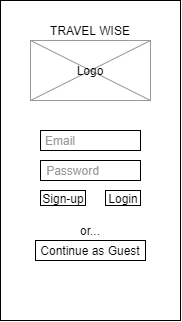

The diagram above was exported from draw.io. Its source (the exported page's mxGraphModel, read from the mxfile embedded in the PNG):
<mxGraphModel dx="881" dy="403" grid="1" gridSize="10" guides="1" tooltips="1" connect="1" arrows="1" fold="1" page="1" pageScale="1" pageWidth="850" pageHeight="1100" math="0" shadow="0">
  <root>
    <mxCell id="0" />
    <mxCell id="1" parent="0" />
    <mxCell id="CL8H7HNvrNsaF3UWMOr--2" value="" style="rounded=0;whiteSpace=wrap;html=1;" parent="1" vertex="1">
      <mxGeometry x="335" y="180" width="180" height="320" as="geometry" />
    </mxCell>
    <mxCell id="CL8H7HNvrNsaF3UWMOr--5" value="" style="rounded=0;whiteSpace=wrap;html=1;" parent="1" vertex="1">
      <mxGeometry x="375" y="310" width="100" height="20" as="geometry" />
    </mxCell>
    <mxCell id="CL8H7HNvrNsaF3UWMOr--6" value="" style="rounded=0;whiteSpace=wrap;html=1;" parent="1" vertex="1">
      <mxGeometry x="375" y="340" width="100" height="20" as="geometry" />
    </mxCell>
    <mxCell id="CL8H7HNvrNsaF3UWMOr--7" value="&lt;font color=&quot;#999999&quot;&gt;Email&lt;/font&gt;" style="text;html=1;strokeColor=none;fillColor=none;align=center;verticalAlign=middle;whiteSpace=wrap;rounded=0;" parent="1" vertex="1">
      <mxGeometry x="375" y="310" width="40" height="20" as="geometry" />
    </mxCell>
    <mxCell id="CL8H7HNvrNsaF3UWMOr--8" value="&lt;font color=&quot;#999999&quot;&gt;Password&lt;/font&gt;" style="text;html=1;strokeColor=none;fillColor=none;align=center;verticalAlign=middle;whiteSpace=wrap;rounded=0;" parent="1" vertex="1">
      <mxGeometry x="375" y="340" width="65" height="20" as="geometry" />
    </mxCell>
    <mxCell id="CL8H7HNvrNsaF3UWMOr--9" value="" style="rounded=0;whiteSpace=wrap;html=1;strokeColor=#999999;" parent="1" vertex="1">
      <mxGeometry x="365" y="220" width="120" height="60" as="geometry" />
    </mxCell>
    <mxCell id="CL8H7HNvrNsaF3UWMOr--4" value="TRAVEL WISE" style="text;html=1;strokeColor=none;fillColor=none;align=center;verticalAlign=middle;whiteSpace=wrap;rounded=0;" parent="1" vertex="1">
      <mxGeometry x="380" y="200" width="90" height="20" as="geometry" />
    </mxCell>
    <mxCell id="CL8H7HNvrNsaF3UWMOr--10" value="" style="endArrow=none;html=1;entryX=1;entryY=0;entryDx=0;entryDy=0;strokeColor=#999999;" parent="1" source="CL8H7HNvrNsaF3UWMOr--12" target="CL8H7HNvrNsaF3UWMOr--9" edge="1">
      <mxGeometry width="50" height="50" relative="1" as="geometry">
        <mxPoint x="365" y="280" as="sourcePoint" />
        <mxPoint x="415" y="230" as="targetPoint" />
      </mxGeometry>
    </mxCell>
    <mxCell id="CL8H7HNvrNsaF3UWMOr--11" value="" style="endArrow=none;html=1;entryX=0;entryY=0;entryDx=0;entryDy=0;exitX=1;exitY=1;exitDx=0;exitDy=0;strokeColor=#999999;" parent="1" source="CL8H7HNvrNsaF3UWMOr--9" target="CL8H7HNvrNsaF3UWMOr--9" edge="1">
      <mxGeometry width="50" height="50" relative="1" as="geometry">
        <mxPoint x="570" y="350" as="sourcePoint" />
        <mxPoint x="620" y="300" as="targetPoint" />
      </mxGeometry>
    </mxCell>
    <mxCell id="CL8H7HNvrNsaF3UWMOr--16" value="" style="endArrow=none;html=1;entryX=1;entryY=0;entryDx=0;entryDy=0;strokeColor=#999999;" parent="1" target="CL8H7HNvrNsaF3UWMOr--12" edge="1">
      <mxGeometry width="50" height="50" relative="1" as="geometry">
        <mxPoint x="365" y="280" as="sourcePoint" />
        <mxPoint x="485" y="220" as="targetPoint" />
      </mxGeometry>
    </mxCell>
    <mxCell id="CL8H7HNvrNsaF3UWMOr--12" value="Logo" style="text;html=1;strokeColor=none;fillColor=none;align=center;verticalAlign=middle;whiteSpace=wrap;rounded=0;" parent="1" vertex="1">
      <mxGeometry x="405" y="240" width="40" height="20" as="geometry" />
    </mxCell>
    <mxCell id="CL8H7HNvrNsaF3UWMOr--17" value="" style="rounded=0;whiteSpace=wrap;html=1;" parent="1" vertex="1">
      <mxGeometry x="440" y="370" width="35" height="15" as="geometry" />
    </mxCell>
    <mxCell id="CL8H7HNvrNsaF3UWMOr--19" value="Login" style="text;html=1;strokeColor=none;fillColor=none;align=center;verticalAlign=middle;whiteSpace=wrap;rounded=0;" parent="1" vertex="1">
      <mxGeometry x="442.5" y="377.5" width="30" as="geometry" />
    </mxCell>
    <mxCell id="CL8H7HNvrNsaF3UWMOr--25" value="" style="rounded=0;whiteSpace=wrap;html=1;" parent="1" vertex="1">
      <mxGeometry x="375" y="370" width="45" height="15" as="geometry" />
    </mxCell>
    <mxCell id="CL8H7HNvrNsaF3UWMOr--22" value="Sign-up" style="text;html=1;strokeColor=none;fillColor=none;align=center;verticalAlign=middle;whiteSpace=wrap;rounded=0;" parent="1" vertex="1">
      <mxGeometry x="367.5" y="372.5" width="60" height="10" as="geometry" />
    </mxCell>
    <mxCell id="cFOFBR2V0fGk4VJyU_RV-1" value="Continue as Guest" style="rounded=0;whiteSpace=wrap;html=1;" vertex="1" parent="1">
      <mxGeometry x="370" y="420" width="110" height="20" as="geometry" />
    </mxCell>
    <mxCell id="cFOFBR2V0fGk4VJyU_RV-2" value="or..." style="text;html=1;strokeColor=none;fillColor=none;align=center;verticalAlign=middle;whiteSpace=wrap;rounded=0;" vertex="1" parent="1">
      <mxGeometry x="405" y="400" width="40" height="20" as="geometry" />
    </mxCell>
  </root>
</mxGraphModel>